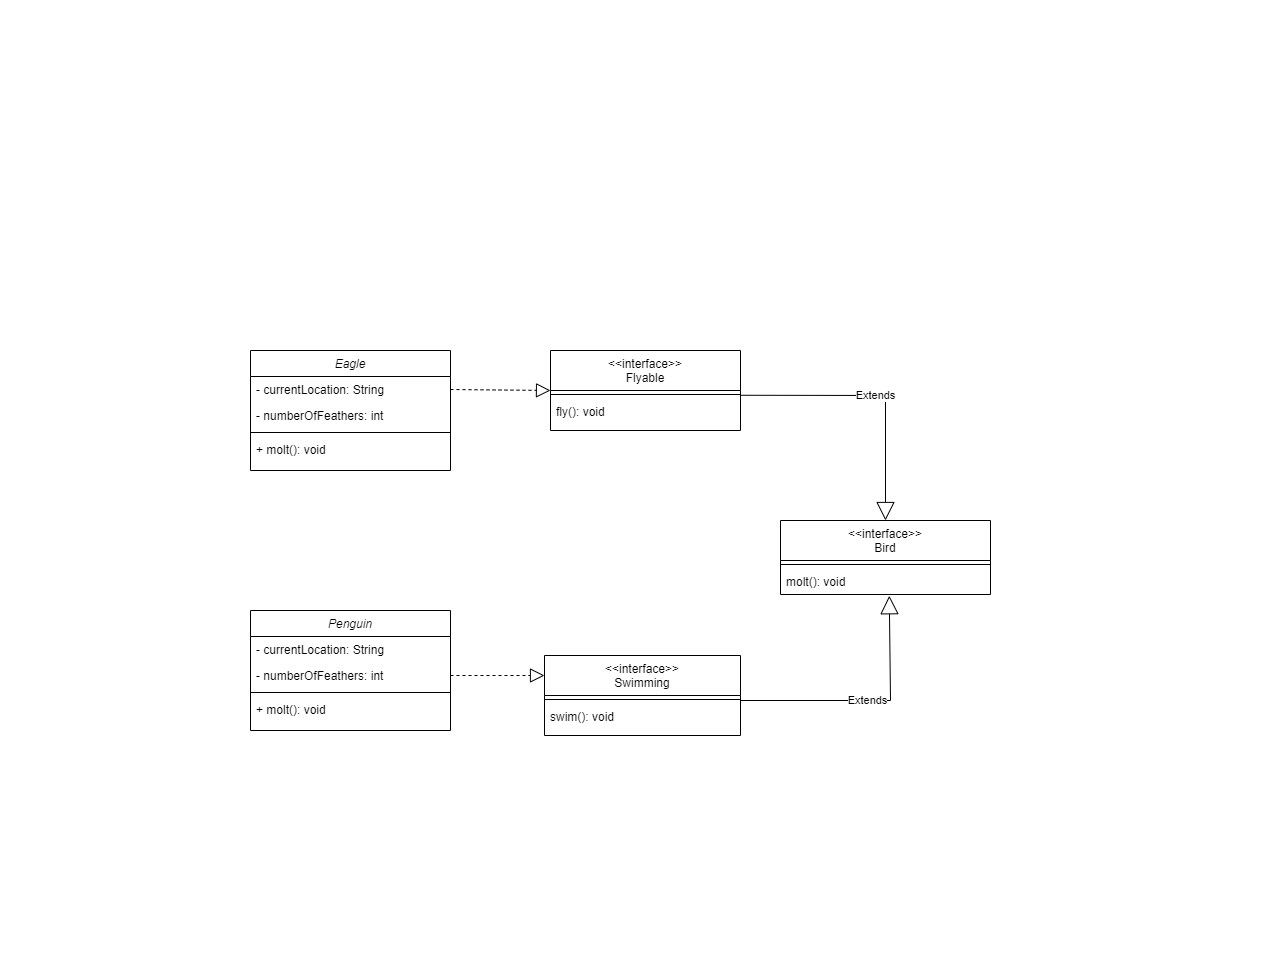

The diagram above was exported from draw.io. Its source (the exported page's mxGraphModel, read from the mxfile embedded in the PNG):
<mxGraphModel dx="1741" dy="1616" grid="1" gridSize="10" guides="1" tooltips="1" connect="1" arrows="1" fold="1" page="1" pageScale="1" pageWidth="827" pageHeight="1169" math="0" shadow="0">
  <root>
    <mxCell id="WIyWlLk6GJQsqaUBKTNV-0" />
    <mxCell id="WIyWlLk6GJQsqaUBKTNV-1" parent="WIyWlLk6GJQsqaUBKTNV-0" />
    <mxCell id="zkfFHV4jXpPFQw0GAbJ--0" value="Eagle" style="swimlane;fontStyle=2;align=center;verticalAlign=top;childLayout=stackLayout;horizontal=1;startSize=26;horizontalStack=0;resizeParent=1;resizeLast=0;collapsible=1;marginBottom=0;rounded=0;shadow=0;strokeWidth=1;" parent="WIyWlLk6GJQsqaUBKTNV-1" vertex="1">
      <mxGeometry x="80" y="200" width="200" height="120" as="geometry">
        <mxRectangle x="230" y="140" width="160" height="26" as="alternateBounds" />
      </mxGeometry>
    </mxCell>
    <mxCell id="z962f6gSxf2rN1O02130-65" value="- currentLocation: String&#10;" style="text;align=left;verticalAlign=top;spacingLeft=4;spacingRight=4;overflow=hidden;rotatable=0;points=[[0,0.5],[1,0.5]];portConstraint=eastwest;" vertex="1" parent="zkfFHV4jXpPFQw0GAbJ--0">
      <mxGeometry y="26" width="200" height="26" as="geometry" />
    </mxCell>
    <mxCell id="z962f6gSxf2rN1O02130-66" value="- numberOfFeathers: int" style="text;align=left;verticalAlign=top;spacingLeft=4;spacingRight=4;overflow=hidden;rotatable=0;points=[[0,0.5],[1,0.5]];portConstraint=eastwest;" vertex="1" parent="zkfFHV4jXpPFQw0GAbJ--0">
      <mxGeometry y="52" width="200" height="26" as="geometry" />
    </mxCell>
    <mxCell id="zkfFHV4jXpPFQw0GAbJ--4" value="" style="line;html=1;strokeWidth=1;align=left;verticalAlign=middle;spacingTop=-1;spacingLeft=3;spacingRight=3;rotatable=0;labelPosition=right;points=[];portConstraint=eastwest;" parent="zkfFHV4jXpPFQw0GAbJ--0" vertex="1">
      <mxGeometry y="78" width="200" height="8" as="geometry" />
    </mxCell>
    <mxCell id="z962f6gSxf2rN1O02130-67" value="+ molt(): void" style="text;align=left;verticalAlign=top;spacingLeft=4;spacingRight=4;overflow=hidden;rotatable=0;points=[[0,0.5],[1,0.5]];portConstraint=eastwest;" vertex="1" parent="zkfFHV4jXpPFQw0GAbJ--0">
      <mxGeometry y="86" width="200" height="26" as="geometry" />
    </mxCell>
    <mxCell id="zkfFHV4jXpPFQw0GAbJ--6" value="&lt;&lt;interface&gt;&gt;&#10;Swimming" style="swimlane;fontStyle=0;align=center;verticalAlign=top;childLayout=stackLayout;horizontal=1;startSize=40;horizontalStack=0;resizeParent=1;resizeLast=0;collapsible=1;marginBottom=0;rounded=0;shadow=0;strokeWidth=1;" parent="WIyWlLk6GJQsqaUBKTNV-1" vertex="1">
      <mxGeometry x="374" y="505" width="196" height="80" as="geometry">
        <mxRectangle x="130" y="380" width="160" height="26" as="alternateBounds" />
      </mxGeometry>
    </mxCell>
    <mxCell id="zkfFHV4jXpPFQw0GAbJ--9" value="" style="line;html=1;strokeWidth=1;align=left;verticalAlign=middle;spacingTop=-1;spacingLeft=3;spacingRight=3;rotatable=0;labelPosition=right;points=[];portConstraint=eastwest;" parent="zkfFHV4jXpPFQw0GAbJ--6" vertex="1">
      <mxGeometry y="40" width="196" height="8" as="geometry" />
    </mxCell>
    <mxCell id="zkfFHV4jXpPFQw0GAbJ--11" value="swim(): void" style="text;align=left;verticalAlign=top;spacingLeft=4;spacingRight=4;overflow=hidden;rotatable=0;points=[[0,0.5],[1,0.5]];portConstraint=eastwest;" parent="zkfFHV4jXpPFQw0GAbJ--6" vertex="1">
      <mxGeometry y="48" width="196" height="26" as="geometry" />
    </mxCell>
    <mxCell id="zkfFHV4jXpPFQw0GAbJ--13" value="&lt;&lt;interface&gt;&gt;&#10;Bird" style="swimlane;fontStyle=0;align=center;verticalAlign=top;childLayout=stackLayout;horizontal=1;startSize=40;horizontalStack=0;resizeParent=1;resizeLast=0;collapsible=1;marginBottom=0;rounded=0;shadow=0;strokeWidth=1;" parent="WIyWlLk6GJQsqaUBKTNV-1" vertex="1">
      <mxGeometry x="610" y="370" width="210" height="74" as="geometry">
        <mxRectangle x="340" y="380" width="170" height="26" as="alternateBounds" />
      </mxGeometry>
    </mxCell>
    <mxCell id="zkfFHV4jXpPFQw0GAbJ--15" value="" style="line;html=1;strokeWidth=1;align=left;verticalAlign=middle;spacingTop=-1;spacingLeft=3;spacingRight=3;rotatable=0;labelPosition=right;points=[];portConstraint=eastwest;" parent="zkfFHV4jXpPFQw0GAbJ--13" vertex="1">
      <mxGeometry y="40" width="210" height="8" as="geometry" />
    </mxCell>
    <mxCell id="8QmaS4lXePdO0Teqd5_m-21" value="molt(): void" style="text;align=left;verticalAlign=top;spacingLeft=4;spacingRight=4;overflow=hidden;rotatable=0;points=[[0,0.5],[1,0.5]];portConstraint=eastwest;fontStyle=0" parent="zkfFHV4jXpPFQw0GAbJ--13" vertex="1">
      <mxGeometry y="48" width="210" height="26" as="geometry" />
    </mxCell>
    <mxCell id="8QmaS4lXePdO0Teqd5_m-11" value="&lt;&lt;interface&gt;&gt;&#10;Flyable&#10;" style="swimlane;fontStyle=0;align=center;verticalAlign=top;childLayout=stackLayout;horizontal=1;startSize=40;horizontalStack=0;resizeParent=1;resizeLast=0;collapsible=1;marginBottom=0;rounded=0;shadow=0;strokeWidth=1;" parent="WIyWlLk6GJQsqaUBKTNV-1" vertex="1">
      <mxGeometry x="380" y="200" width="190" height="80" as="geometry">
        <mxRectangle x="130" y="380" width="160" height="26" as="alternateBounds" />
      </mxGeometry>
    </mxCell>
    <mxCell id="8QmaS4lXePdO0Teqd5_m-14" value="" style="line;html=1;strokeWidth=1;align=left;verticalAlign=middle;spacingTop=-1;spacingLeft=3;spacingRight=3;rotatable=0;labelPosition=right;points=[];portConstraint=eastwest;" parent="8QmaS4lXePdO0Teqd5_m-11" vertex="1">
      <mxGeometry y="40" width="190" height="8" as="geometry" />
    </mxCell>
    <mxCell id="8QmaS4lXePdO0Teqd5_m-16" value="fly(): void" style="text;align=left;verticalAlign=top;spacingLeft=4;spacingRight=4;overflow=hidden;rotatable=0;points=[[0,0.5],[1,0.5]];portConstraint=eastwest;" parent="8QmaS4lXePdO0Teqd5_m-11" vertex="1">
      <mxGeometry y="48" width="190" height="26" as="geometry" />
    </mxCell>
    <mxCell id="z962f6gSxf2rN1O02130-51" value="Penguin" style="swimlane;fontStyle=2;align=center;verticalAlign=top;childLayout=stackLayout;horizontal=1;startSize=26;horizontalStack=0;resizeParent=1;resizeLast=0;collapsible=1;marginBottom=0;rounded=0;shadow=0;strokeWidth=1;" vertex="1" parent="WIyWlLk6GJQsqaUBKTNV-1">
      <mxGeometry x="80" y="460" width="200" height="120" as="geometry">
        <mxRectangle x="230" y="140" width="160" height="26" as="alternateBounds" />
      </mxGeometry>
    </mxCell>
    <mxCell id="z962f6gSxf2rN1O02130-52" value="- currentLocation: String&#10;" style="text;align=left;verticalAlign=top;spacingLeft=4;spacingRight=4;overflow=hidden;rotatable=0;points=[[0,0.5],[1,0.5]];portConstraint=eastwest;" vertex="1" parent="z962f6gSxf2rN1O02130-51">
      <mxGeometry y="26" width="200" height="26" as="geometry" />
    </mxCell>
    <mxCell id="z962f6gSxf2rN1O02130-62" value="- numberOfFeathers: int" style="text;align=left;verticalAlign=top;spacingLeft=4;spacingRight=4;overflow=hidden;rotatable=0;points=[[0,0.5],[1,0.5]];portConstraint=eastwest;" vertex="1" parent="z962f6gSxf2rN1O02130-51">
      <mxGeometry y="52" width="200" height="26" as="geometry" />
    </mxCell>
    <mxCell id="z962f6gSxf2rN1O02130-53" value="" style="line;html=1;strokeWidth=1;align=left;verticalAlign=middle;spacingTop=-1;spacingLeft=3;spacingRight=3;rotatable=0;labelPosition=right;points=[];portConstraint=eastwest;" vertex="1" parent="z962f6gSxf2rN1O02130-51">
      <mxGeometry y="78" width="200" height="8" as="geometry" />
    </mxCell>
    <mxCell id="z962f6gSxf2rN1O02130-54" value="+ molt(): void" style="text;align=left;verticalAlign=top;spacingLeft=4;spacingRight=4;overflow=hidden;rotatable=0;points=[[0,0.5],[1,0.5]];portConstraint=eastwest;" vertex="1" parent="z962f6gSxf2rN1O02130-51">
      <mxGeometry y="86" width="200" height="26" as="geometry" />
    </mxCell>
    <mxCell id="z962f6gSxf2rN1O02130-59" value="" style="endArrow=block;dashed=1;endFill=0;endSize=12;html=1;rounded=0;exitX=1;exitY=0.5;exitDx=0;exitDy=0;entryX=0;entryY=0.5;entryDx=0;entryDy=0;" edge="1" parent="WIyWlLk6GJQsqaUBKTNV-1" source="z962f6gSxf2rN1O02130-65" target="8QmaS4lXePdO0Teqd5_m-11">
      <mxGeometry width="160" relative="1" as="geometry">
        <mxPoint x="280" y="265" as="sourcePoint" />
        <mxPoint x="330" y="205" as="targetPoint" />
      </mxGeometry>
    </mxCell>
    <mxCell id="z962f6gSxf2rN1O02130-60" value="" style="endArrow=block;dashed=1;endFill=0;endSize=12;html=1;rounded=0;exitX=1;exitY=0.5;exitDx=0;exitDy=0;entryX=0;entryY=0.25;entryDx=0;entryDy=0;" edge="1" parent="WIyWlLk6GJQsqaUBKTNV-1" source="z962f6gSxf2rN1O02130-62" target="zkfFHV4jXpPFQw0GAbJ--6">
      <mxGeometry width="160" relative="1" as="geometry">
        <mxPoint x="320" y="615" as="sourcePoint" />
        <mxPoint x="320.00000000000045" y="555" as="targetPoint" />
      </mxGeometry>
    </mxCell>
    <mxCell id="z962f6gSxf2rN1O02130-63" value="Extends" style="endArrow=block;endSize=16;endFill=0;html=1;rounded=0;exitX=1;exitY=0.625;exitDx=0;exitDy=0;exitPerimeter=0;entryX=0.518;entryY=1.048;entryDx=0;entryDy=0;entryPerimeter=0;" edge="1" parent="WIyWlLk6GJQsqaUBKTNV-1" source="zkfFHV4jXpPFQw0GAbJ--9" target="8QmaS4lXePdO0Teqd5_m-21">
      <mxGeometry width="160" relative="1" as="geometry">
        <mxPoint x="460" y="350" as="sourcePoint" />
        <mxPoint x="620" y="350" as="targetPoint" />
        <Array as="points">
          <mxPoint x="720" y="550" />
        </Array>
      </mxGeometry>
    </mxCell>
    <mxCell id="z962f6gSxf2rN1O02130-64" value="Extends" style="endArrow=block;endSize=16;endFill=0;html=1;rounded=0;exitX=1;exitY=0.625;exitDx=0;exitDy=0;exitPerimeter=0;" edge="1" parent="WIyWlLk6GJQsqaUBKTNV-1" target="zkfFHV4jXpPFQw0GAbJ--13">
      <mxGeometry width="160" relative="1" as="geometry">
        <mxPoint x="570" y="244.75" as="sourcePoint" />
        <mxPoint x="718.7799999999997" y="139.99800000000005" as="targetPoint" />
        <Array as="points">
          <mxPoint x="715" y="245" />
        </Array>
      </mxGeometry>
    </mxCell>
    <mxCell id="z962f6gSxf2rN1O02130-69" value="" style="rounded=0;whiteSpace=wrap;html=1;fillColor=#FFFFFF;strokeColor=none;" vertex="1" parent="WIyWlLk6GJQsqaUBKTNV-1">
      <mxGeometry x="-170" y="370" width="120" height="60" as="geometry" />
    </mxCell>
    <mxCell id="z962f6gSxf2rN1O02130-70" value="" style="rounded=0;whiteSpace=wrap;html=1;fillColor=#FFFFFF;strokeColor=none;" vertex="1" parent="WIyWlLk6GJQsqaUBKTNV-1">
      <mxGeometry x="310" y="-150" width="120" height="60" as="geometry" />
    </mxCell>
    <mxCell id="z962f6gSxf2rN1O02130-71" value="" style="rounded=0;whiteSpace=wrap;html=1;fillColor=#FFFFFF;strokeColor=none;" vertex="1" parent="WIyWlLk6GJQsqaUBKTNV-1">
      <mxGeometry x="990" y="310" width="120" height="60" as="geometry" />
    </mxCell>
    <mxCell id="z962f6gSxf2rN1O02130-72" value="" style="rounded=0;whiteSpace=wrap;html=1;fillColor=#FFFFFF;strokeColor=none;" vertex="1" parent="WIyWlLk6GJQsqaUBKTNV-1">
      <mxGeometry x="340" y="760" width="120" height="60" as="geometry" />
    </mxCell>
  </root>
</mxGraphModel>